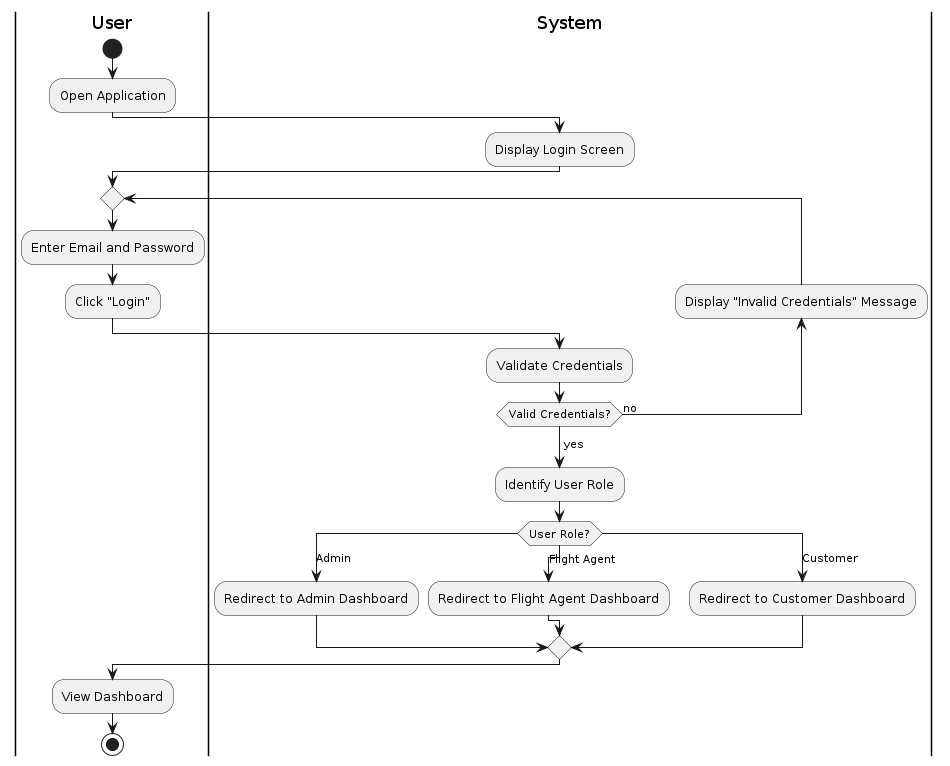

The diagram above was rendered by PlantUML. Its source (embedded in the PNG):
@startuml
|User|
start
:Open Application;

|System|
:Display Login Screen;

repeat
  |User|
  :Enter Email and Password;
  :Click "Login";

  |System|
  :Validate Credentials;

  backward:Display "Invalid Credentials" Message;
  repeat while (Valid Credentials?) is (no)
  ->yes;
  :Identify User Role;

  switch(User Role?)
  case (Admin)
    :Redirect to Admin Dashboard;
  case (Flight Agent)
    :Redirect to Flight Agent Dashboard;
  case (Customer)
    :Redirect to Customer Dashboard;
  endswitch

|User|
:View Dashboard;
stop
@enduml